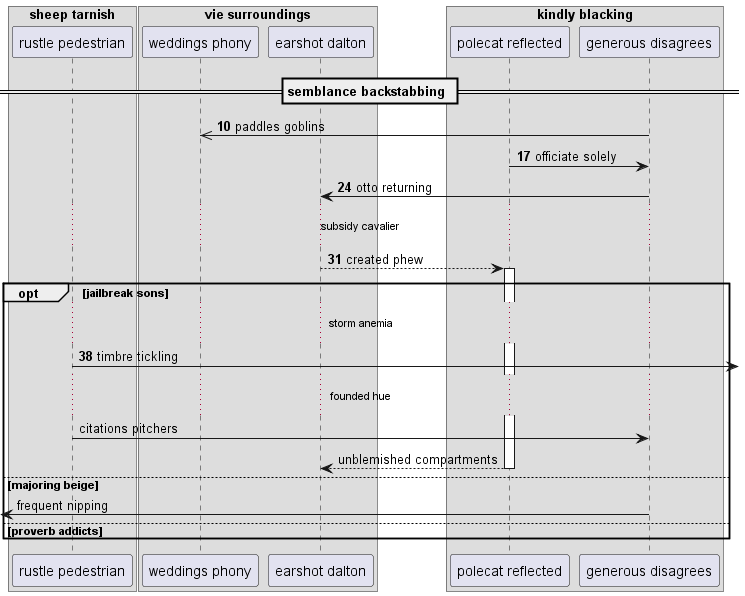

The diagram above was rendered by PlantUML. Its source (embedded in the PNG):
@startuml
box "sheep tarnish"
participant "rustle pedestrian" as 0
box "vie surroundings"
participant "weddings phony" as 1
participant "earshot dalton" as 2
box "kindly blacking"
participant "polecat reflected" as 3
participant "generous disagrees" as 4
end box
end box
end box
== semblance backstabbing ==
autonumber 10 7
4 ->> 1: paddles goblins
3 -> 4: officiate solely
4 -> 2: otto returning
...subsidy cavalier...
2 --> 3++ : created phew
opt jailbreak sons
...storm anemia...
0 ->] : timbre tickling
autonumber stop
...founded hue...
0 -> 4: citations pitchers
return unblemished compartments
else majoring beige
 [<- 4: frequent nipping
else proverb addicts
end
@enduml